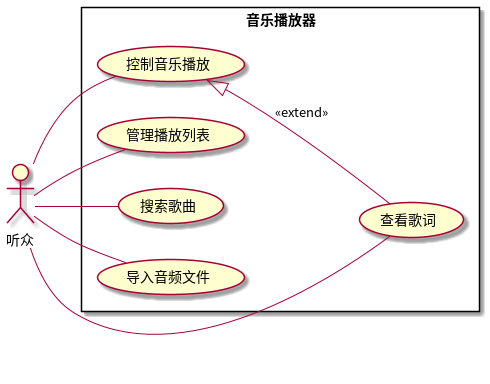

The diagram above was rendered by PlantUML. Its source (embedded in the PNG):
@startuml
left to right direction

actor "听众" as user

rectangle "音乐播放器" {
  usecase "控制音乐播放" as UC1
  usecase "管理播放列表" as UC2
  usecase "搜索歌曲" as UC3
  usecase "导入音频文件" as UC4
  usecase "查看歌词" as UC5
}

user -- UC1
user -- UC2
user -- UC3
user -- UC4
user -- UC5

UC1 <|-- UC5 : <<extend>>
@enduml